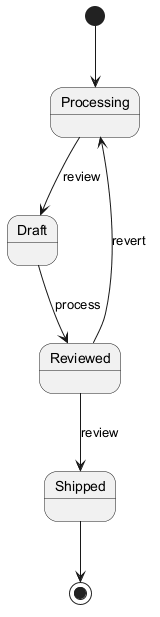

The diagram above was rendered by PlantUML. Its source (embedded in the PNG):
@startuml
skinparam backgroundColor #FFFFFF
skinparam classBackgroundColor #E8F4FA
skinparam classBorderColor #2C7DA0
[*] --> Processing
Processing --> Draft : review
Draft --> Reviewed : process
Reviewed --> Shipped : review
Reviewed --> Processing : revert
Shipped --> [*]
@enduml